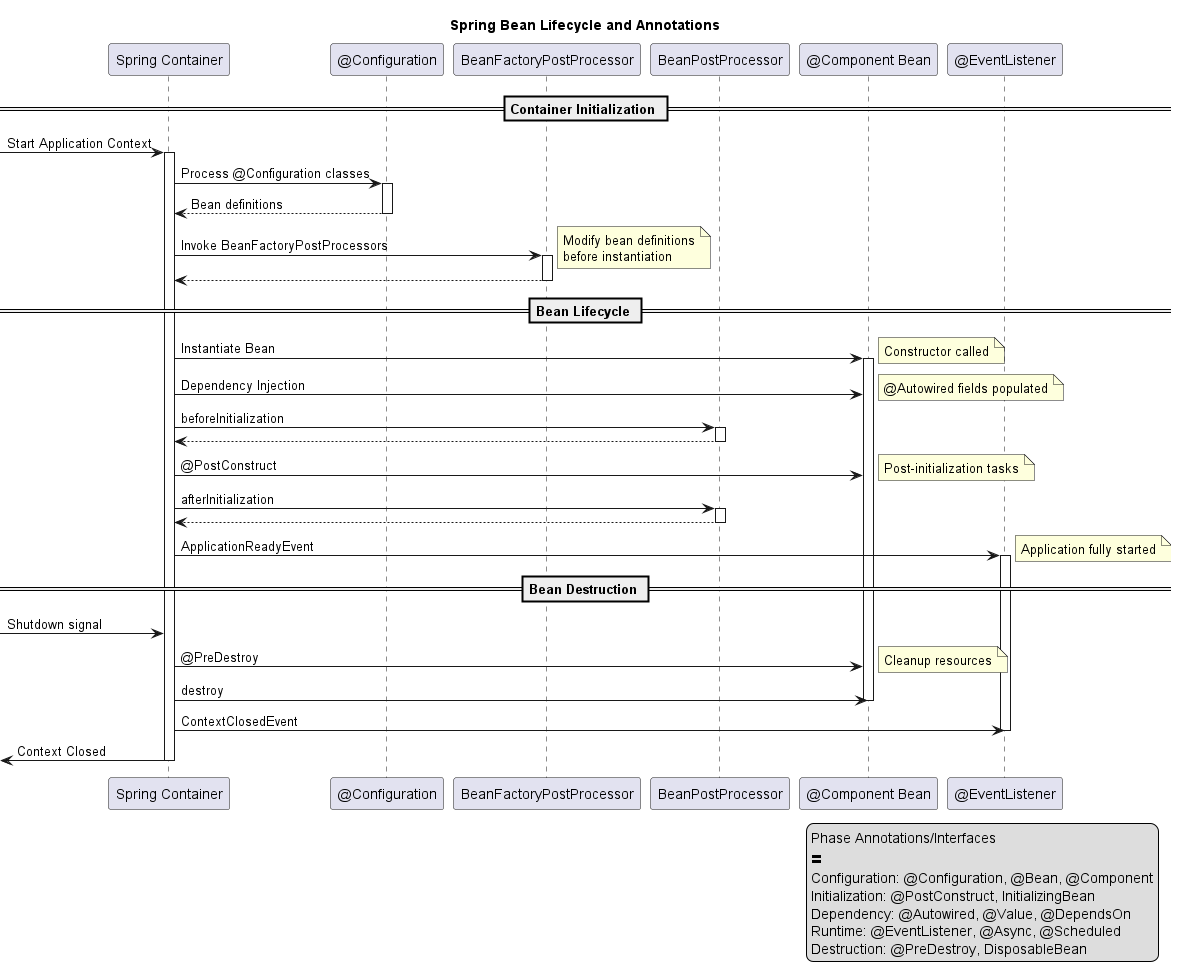

The diagram above was rendered by PlantUML. Its source (embedded in the PNG):
@startuml
skinparam componentStyle uml2

title Spring Bean Lifecycle and Annotations

participant "Spring Container" as Container
participant "@Configuration" as Config
participant "BeanFactoryPostProcessor" as BFPP
participant "BeanPostProcessor" as BPP
participant "@Component Bean" as Bean
participant "@EventListener" as Event

== Container Initialization ==
[-> Container: Start Application Context
activate Container

Container -> Config: Process @Configuration classes
activate Config
Config --> Container: Bean definitions
deactivate Config

Container -> BFPP: Invoke BeanFactoryPostProcessors
activate BFPP
note right: Modify bean definitions\nbefore instantiation
BFPP --> Container
deactivate BFPP

== Bean Lifecycle ==
Container -> Bean: Instantiate Bean
activate Bean
note right: Constructor called

Container -> Bean: Dependency Injection
note right: @Autowired fields populated

Container -> BPP: beforeInitialization
activate BPP
BPP --> Container
deactivate BPP

Container -> Bean: @PostConstruct
note right: Post-initialization tasks

Container -> BPP: afterInitialization
activate BPP
BPP --> Container
deactivate BPP

Container -> Event: ApplicationReadyEvent
activate Event
note right: Application fully started

== Bean Destruction ==
[-> Container: Shutdown signal
Container -> Bean: @PreDestroy
note right: Cleanup resources

Container -> Bean: destroy
deactivate Bean
Container -> Event: ContextClosedEvent
deactivate Event

[<- Container: Context Closed
deactivate Container

legend right
  Phase Annotations/Interfaces
  ==
  Configuration: @Configuration, @Bean, @Component
  Initialization: @PostConstruct, InitializingBean
  Dependency: @Autowired, @Value, @DependsOn
  Runtime: @EventListener, @Async, @Scheduled
  Destruction: @PreDestroy, DisposableBean
end legend
@enduml